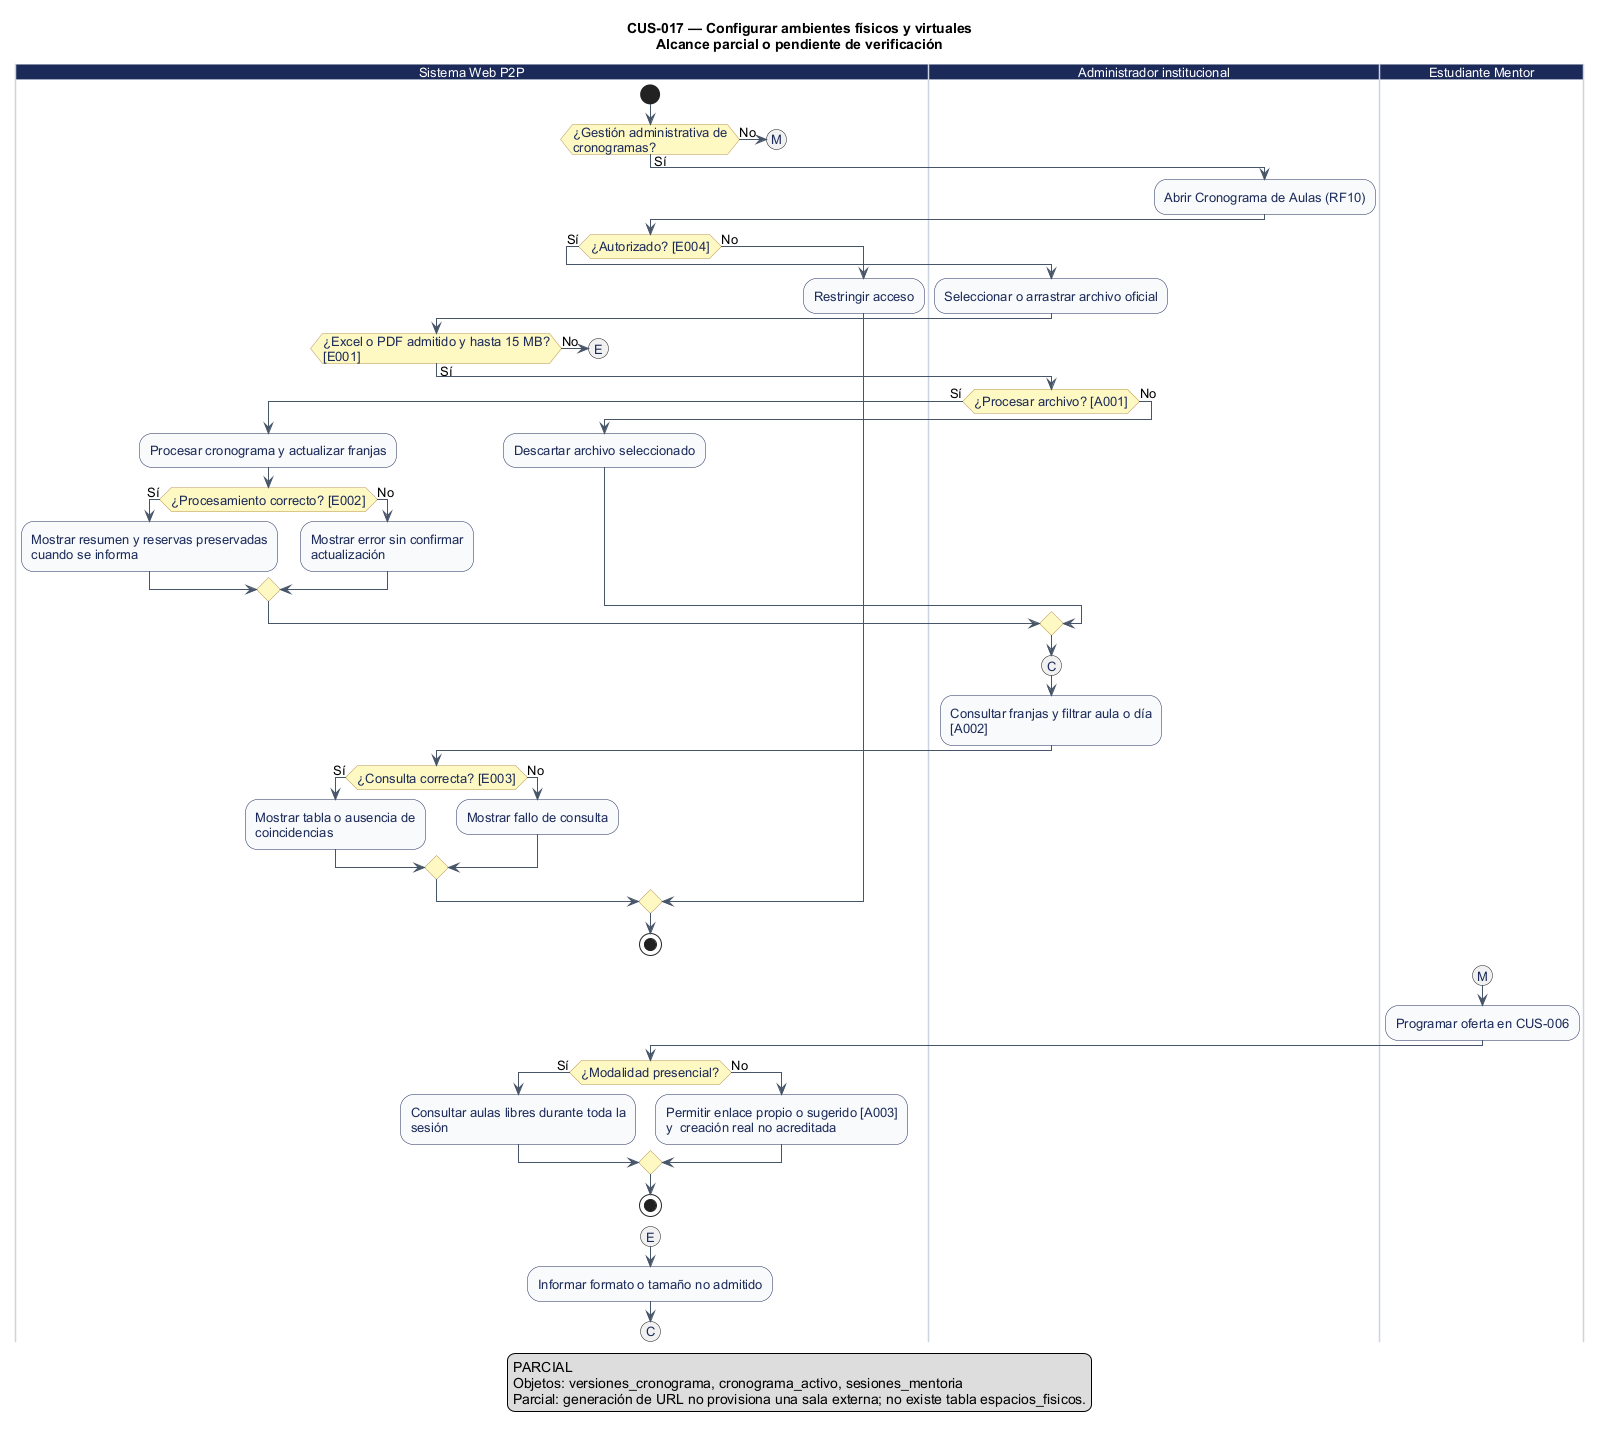

The diagram above was rendered by PlantUML. Its source (embedded in the PNG):
@startuml
' CUS-017 — Configurar ambientes físicos y virtuales
' Estado: Implementación parcial: importación y consulta de cronogramas; configuración virtual pendiente
' Fuente: catálogo consolidado DOC-H02, línea base 044d2a8.
' Los reintentos no explícitos se realizan desde la interfaz; el diagrama no certifica implementación.
' Las ramas de entrada representan interacciones independientes; no requieren simultaneidad.
title CUS-017 — Configurar ambientes físicos y virtuales\nAlcance parcial o pendiente de verificación
skinparam shadowing false
skinparam defaultFontName Arial
skinparam defaultFontSize 13
skinparam ArrowColor #475569
skinparam activity {
  BackgroundColor #F8FAFC
  BorderColor #1C2A59
  FontColor #1C2A59
  DiamondBackgroundColor #FEF9C3
  DiamondBorderColor #B99451
}
skinparam swimlane {
  BorderColor #CBD5E1
  TitleBackgroundColor #1C2A59
  TitleFontColor #FFFFFF
}

|Sistema Web P2P|
start
if (¿Gestión administrativa de\ncronogramas?) then (Sí)
|Administrador institucional|
  :Abrir Cronograma de Aulas (RF10);
|Sistema Web P2P|
  if (¿Autorizado? [E004]) then (Sí)
|Administrador institucional|
    :Seleccionar o arrastrar archivo oficial;
|Sistema Web P2P|
    if (¿Excel o PDF admitido y hasta 15 MB?\n[E001]) then (Sí)
|Administrador institucional|
      if (¿Procesar archivo? [A001]) then (Sí)
|Sistema Web P2P|
        :Procesar cronograma y actualizar franjas;
        if (¿Procesamiento correcto? [E002]) then (Sí)
          :Mostrar resumen y reservas preservadas\ncuando se informa;
          else (No)
          :Mostrar error sin confirmar\nactualización;
        endif
        else (No)
        :Descartar archivo seleccionado;
      endif
      else (No)
      (E)
      detach
    endif
|Administrador institucional|
    (C)
    :Consultar franjas y filtrar aula o día\n[A002];
|Sistema Web P2P|
    if (¿Consulta correcta? [E003]) then (Sí)
      :Mostrar tabla o ausencia de\ncoincidencias;
      else (No)
      :Mostrar fallo de consulta;
    endif
    else (No)
    :Restringir acceso;
  endif
  stop
else (No)
|Sistema Web P2P|
  (M)
  detach
endif

|Estudiante Mentor|
(M)
  :Programar oferta en CUS-006;
|Sistema Web P2P|
  if (¿Modalidad presencial?) then (Sí)
    :Consultar aulas libres durante toda la\nsesión;
    else (No)
    :Permitir enlace propio o sugerido [A003]\ny  creación real no acreditada;
  endif
stop

|Sistema Web P2P|
(E)
:Informar formato o tamaño no admitido;
(C)
detach
legend bottom
  Los círculos con la misma letra enlazan tramos del flujo.
endlegend

legend bottom
PARCIAL
Objetos: versiones_cronograma, cronograma_activo, sesiones_mentoria
Parcial: generación de URL no provisiona una sala externa; no existe tabla espacios_fisicos.
endlegend
@enduml